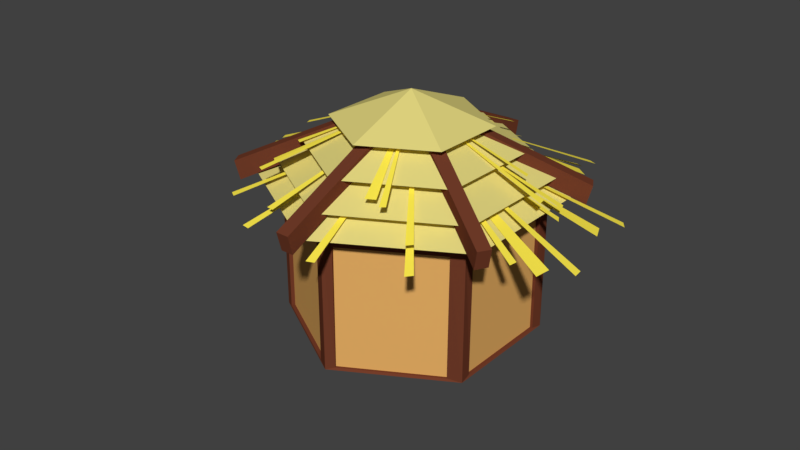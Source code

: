 # Source: sack_of_grain_v1-1.blend  (saved by Blender 2.79.0; exported with 4.5.12 LTS)
import bpy
from mathutils import Matrix  # noqa: F401  (used for matrix-valued properties, if any)

bpy.ops.wm.read_factory_settings(use_empty=True)
scene = bpy.context.scene
scene.name = 'Scene'

# ---- collections
col_collection_1 = bpy.data.collections.new('Collection 1'); scene.collection.children.link(col_collection_1)

# ---- materials (node trees are filled in below, after node groups)
mat_material_005 = bpy.data.materials.new('Material.005')
mat_material_005.alpha_threshold = 0.0
mat_material_005.use_transparent_shadow = False
mat_material_005.diffuse_color = (0.7874, 0.6927, 0.22, 1.0)
mat_material_005.roughness = 0.5
mat_material_001 = bpy.data.materials.new('Material.001')
mat_material_001.alpha_threshold = 0.0
mat_material_001.use_transparent_shadow = False
mat_material_001.diffuse_color = (0.1626, 0.04445, 0.02187, 1.0)
mat_material_001.roughness = 0.5
mat_material_003 = bpy.data.materials.new('Material.003')
mat_material_003.alpha_threshold = 0.0
mat_material_003.use_transparent_shadow = False
mat_material_003.diffuse_color = (1.0, 0.8386, 0.07522, 1.0)
mat_material_003.roughness = 0.5
mat_material_006 = bpy.data.materials.new('Material.006')
mat_material_006.alpha_threshold = 0.0
mat_material_006.use_transparent_shadow = False
mat_material_006.diffuse_color = (0.8, 0.4309, 0.1284, 1.0)
mat_material_006.roughness = 0.5

# ---- material node trees

# ---- world
world_world = bpy.data.worlds.new('World'); scene.world = world_world
world_world.color = (0.05088, 0.05088, 0.05088)
world_world.use_sun_shadow = False
world_world.sun_shadow_jitter_overblur = 0.0
world_world.cycles.sampling_method = 'MANUAL'

# ---- meshes
me_cube_011 = bpy.data.meshes.new('Cube.011')
me_cube_011.from_pydata([(3.185, 0.3878, 1.148), (3.244, 0.7755, 1.175), (3.238, 0.77, -1.17), (2.975, 0.2088, 0.9089), (2.973, 0.2241, -0.8688), (2.877, 0.8037, -1.118), (3.082, 0.2806, -1.092), (2.973, 0.1848, -0.3564), (3.19, 0.377, -0.4457), (3.256, 0.7871, -0.5043), (2.944, 0.3527, 1.088), (2.884, 0.6805, -1.161), (3.056, 0.8094, 1.328), (3.056, 0.8094, -1.259), (2.908, 0.3544, -0.3959), (3.098, 0.2296, 0.01971), (3.046, 0.8757, -0.5357), (3.069, 0.545, 1.542), (3.069, 0.545, -1.474), (3.192, 0.4174, -1.157), (3.021, 0.2311, -0.9927), (3.141, 0.3397, 1.22), (3.239, 0.6953, 1.318), (2.872, 0.8101, 1.169), (2.945, 0.8174, 1.288), (3.168, 0.7918, -1.25), (3.242, 0.6871, -1.254), (3.141, 0.3397, -1.152), (3.032, 0.2337, 1.077), (3.21, 0.5127, 1.339), (2.885, 0.6893, 1.22), (2.857, 0.831, -0.4671), (3.168, 0.7918, 1.318), (2.945, 0.8174, -1.219), (3.251, 0.5421, -0.3431), (3.273, 0.6831, -0.6719), (2.847, 0.6796, -0.4836), (2.908, 0.3765, 0.6105), (3.026, 0.1666, -0.3811), (3.107, 0.2505, -0.6156), (3.104, 0.2482, 0.6749), (2.932, 0.8798, -0.5149), (3.174, 0.8414, -0.5082), (3.062, 0.6967, 1.543), (3.076, 0.3934, 1.427), (3.157, 0.5664, 1.543), (2.981, 0.5237, 1.427), (3.062, 0.6967, -1.474), (3.076, 0.3934, -1.358), (2.981, 0.5237, -1.358), (3.157, 0.5664, -1.474), (3.148, 0.4359, -1.388), (3.004, 0.3531, -1.232), (2.959, 0.6946, -1.388), (3.004, 0.3531, 1.3), (3.148, 0.4359, 1.457), (3.165, 0.6966, 1.524), (3.126, 0.8491, 0.8223), (3.026, 0.1781, 0.6162), (2.853, 0.6921, 0.7182), (3.247, 0.5554, 0.7844), (3.277, 0.7017, 0.6196), (2.936, 0.8695, 0.773), (2.959, 0.6946, 1.457), (3.165, 0.6966, -1.455), (3.166, -0.7622, -1.904), (4.633, -0.7652, 1.968), (3.128, -0.5224, -2.14), (3.177, 0.8064, -1.617), (4.645, 0.7354, -2.045), (4.709, -0.619, 2.024), (4.643, -0.7638, -1.982), (3.172, -0.7383, 2.07), (4.705, -0.2168, -2.183), (4.7, 0.2188, 2.228), (3.678, -0.7944, -2.185), (4.137, -0.7909, 2.225), (3.576, -0.2625, 2.667), (4.226, -0.3181, -2.631), (3.307, -0.8987, -1.36), (4.123, -0.9914, -0.3425), (4.808, -0.5071, -1.637), (3.012, 0.5071, -1.637), (4.13, -0.927, -1.618), (3.18, 0.7686, 2.014), (4.66, 0.7498, 1.971), (3.112, -0.7983, 0.6624), (3.069, 0.226, 2.105), (3.678, 0.7944, -2.185), (4.145, 0.8405, 2.105), (4.013, -0.9424, 1.574), (4.902, 0.1073, 0.6148), (3.764, 0.9813, -0.3787), (4.241, 0.8883, -1.756), (2.919, 0.213, -0.3425), (3.151, 0.6887, -2.066), (4.54, -0.4981, -2.4), (4.561, -0.8757, -1.336), (4.829, 0.5783, -1.042), (4.318, 0.9541, -0.868), (3.315, 0.9151, -0.8518), (2.991, -0.5783, -1.042), (2.941, 0.2119, 1.11), (3.041, -0.5783, -1.679), (3.32, 0.9046, 1.123), (3.593, 0.9122, -1.614), (4.643, 0.8064, -1.617), (4.815, 0.5903, 1.123), (4.808, 0.2039, 1.798), (4.779, 0.5783, -1.679), (4.5, -0.9046, 1.123), (4.055, 0.3802, -2.619), (4.501, 0.4162, -2.451), (3.28, 0.2219, -2.472), (3.354, -0.6002, -2.394), (3.765, 0.3802, 2.652), (3.309, 0.3874, 2.49), (4.539, 0.2219, 2.505), (4.271, 0.3432, 2.635), (4.466, -0.6002, 2.427), (3.756, -0.5775, 2.545), (4.235, -0.6356, -2.428), (3.338, -0.8949, 1.513), (4.762, -0.7458, 0.7055), (4.882, -0.3866, 0.6388), (4.656, 0.8516, 0.7055), (4.122, 0.969, 1.11), (3.058, 0.7458, 0.7055), (3.274, -0.5915, 2.365), (4.322, -0.2008, 2.631), (4.47, 0.6502, 2.361), (3.413, 0.6301, 2.434), (3.49, 0.5944, -2.446), (4.407, 0.6301, -2.401), (3.023, -0.589, 1.533), (3.534, 1.51e-06, -2.639), (3.216, -0.3679, 1.148), (3.275, -0.7556, 1.175), (3.269, -0.7501, -1.17), (3.006, -0.1888, 0.9089), (3.004, -0.2042, -0.8688), (2.908, -0.7838, -1.118), (3.112, -0.2607, -1.092), (3.004, -0.1649, -0.3564), (3.221, -0.3571, -0.4457), (3.287, -0.7672, -0.5043), (2.975, -0.3327, 1.088), (2.915, -0.6606, -1.161), (3.087, -0.7895, 1.328), (3.087, -0.7895, -1.259), (2.939, -0.3344, -0.3959), (3.129, -0.2097, 0.01972), (3.077, -0.8557, -0.5357), (3.1, -0.5251, 1.542), (3.1, -0.5251, -1.474), (3.223, -0.3975, -1.157), (3.052, -0.2112, -0.9927), (3.172, -0.3198, 1.22), (3.27, -0.6754, 1.318), (2.903, -0.7902, 1.169), (2.976, -0.7975, 1.288), (3.199, -0.7719, -1.25), (3.273, -0.6672, -1.254), (3.172, -0.3198, -1.152), (3.063, -0.2137, 1.077), (3.241, -0.4928, 1.339), (2.916, -0.6694, 1.22), (2.888, -0.8111, -0.4671), (3.199, -0.7719, 1.318), (2.976, -0.7975, -1.219), (3.282, -0.5222, -0.3431), (3.304, -0.6632, -0.6719), (2.878, -0.6597, -0.4836), (2.939, -0.3566, 0.6105), (3.057, -0.1467, -0.3811), (3.138, -0.2306, -0.6156), (3.134, -0.2283, 0.6749), (2.963, -0.8599, -0.5148), (3.205, -0.8215, -0.5082), (3.093, -0.6768, 1.543), (3.107, -0.3734, 1.427), (3.188, -0.5465, 1.543), (3.012, -0.5038, 1.427), (3.093, -0.6768, -1.474), (3.107, -0.3734, -1.358), (3.012, -0.5038, -1.358), (3.188, -0.5465, -1.474), (3.179, -0.416, -1.388), (3.035, -0.3331, -1.232), (2.989, -0.6747, -1.388), (3.035, -0.3331, 1.3), (3.179, -0.416, 1.457), (3.196, -0.6767, 1.524), (3.157, -0.8291, 0.8223), (3.057, -0.1582, 0.6162), (2.884, -0.6722, 0.7182), (3.278, -0.5355, 0.7844), (3.307, -0.6818, 0.6196), (2.967, -0.8496, 0.773), (2.989, -0.6747, 1.457), (3.196, -0.6767, -1.455), (4.616, -0.7622, -2.032), (4.89, -0.7652, 2.103), (4.609, -0.5224, -2.283), (4.618, 0.8064, -1.725), (4.892, 0.7354, -2.182), (4.904, -0.619, 2.163), (4.892, -0.7638, -2.115), (4.617, -0.7383, 2.211), (4.903, -0.2168, -2.329), (4.902, 0.2188, 2.381), (4.711, -0.7944, -2.332), (4.797, -0.7909, 2.377), (4.692, -0.2625, 2.85), (4.814, -0.3181, -2.808), (4.642, -0.8987, -1.451), (4.795, -0.9914, -0.3642), (4.922, -0.5071, -1.747), (4.587, 0.5071, -1.747), (4.796, -0.927, -1.726), (4.619, 0.7686, 2.152), (4.895, 0.7498, 2.107), (4.606, -0.7983, 0.7088), (4.598, 0.226, 2.25), (4.711, 0.7944, -2.332), (4.799, 0.8405, 2.249), (4.774, -0.9424, 1.682), (4.94, 0.1073, 0.658), (4.728, 0.9813, -0.4029), (4.816, 0.8883, -1.874), (4.57, 0.213, -0.3642), (4.613, 0.6887, -2.205), (4.872, -0.4981, -2.562), (4.876, -0.8757, -1.425), (4.926, 0.5783, -1.111), (4.831, 0.9541, -0.9254), (4.644, 0.9151, -0.9081), (4.583, -0.5783, -1.111), (4.574, 0.2119, 1.187), (4.593, -0.5783, -1.792), (4.645, 0.9046, 1.2), (4.696, 0.9122, -1.722), (4.892, 0.8064, -1.725), (4.924, 0.5903, 1.2), (4.922, 0.2039, 1.921), (4.917, 0.5783, -1.792), (4.865, -0.9046, 1.2), (4.782, 0.3802, -2.795), (4.865, 0.4162, -2.616), (4.637, 0.2219, -2.638), (4.651, -0.6002, -2.555), (4.728, 0.3802, 2.833), (4.643, 0.3874, 2.66), (4.872, 0.2219, 2.676), (4.822, 0.3432, 2.815), (4.859, -0.6002, 2.593), (4.726, -0.5775, 2.719), (4.815, -0.6356, -2.591), (4.648, -0.8949, 1.617), (4.914, -0.7458, 0.7548), (4.936, -0.3866, 0.6836), (4.894, 0.8516, 0.7548), (4.794, 0.969, 1.187), (4.596, 0.7458, 0.7548), (4.636, -0.5915, 2.526), (4.832, -0.2008, 2.811), (4.859, 0.6502, 2.523), (4.662, 0.6301, 2.6), (4.676, 0.5944, -2.611), (4.848, 0.6301, -2.562), (4.589, -0.589, 1.639), (4.684, 2.364e-06, -2.816)], [], [(61, 9, 35), (38, 15, 39), (28, 40, 58), (25, 64, 26, 2), (54, 10, 46), (27, 19, 51), (28, 54, 44), (57, 16, 42), (6, 39, 27), (14, 4, 11), (61, 1, 9), (26, 64, 50), (24, 63, 30, 23), (10, 37, 59, 30), (62, 24, 23), (40, 21, 0), (37, 10, 3), (61, 22, 1), (12, 32, 56, 43), (39, 15, 8), (32, 12, 57), (17, 45, 55, 44), (13, 33, 53, 47), (49, 52, 48, 18), (26, 50, 51, 19), (18, 48, 51, 50), (48, 6, 27, 51), (11, 4, 52, 49), (52, 20, 6, 48), (20, 52, 4), (33, 5, 11, 53), (53, 49, 18, 47), (49, 53, 11), (46, 17, 44, 54), (10, 54, 28, 3), (29, 0, 21, 55), (55, 45, 29), (44, 55, 21, 28), (32, 1, 22, 56), (56, 22, 29, 45), (43, 56, 45, 17), (42, 9, 1, 57), (16, 13, 25, 42), (1, 32, 57), (42, 25, 2, 9), (5, 33, 41, 31), (33, 13, 16, 41), (15, 38, 58, 40), (38, 7, 3, 58), (39, 6, 20, 38), (3, 28, 58), (38, 20, 4, 7), (19, 27, 39, 8), (37, 14, 36, 59), (59, 36, 31, 23), (36, 11, 5, 31), (23, 30, 59), (36, 14, 11), (34, 8, 0, 60), (14, 7, 4), (35, 26, 19, 34), (0, 29, 60), (2, 26, 35, 9), (19, 8, 34), (22, 61, 60, 29), (34, 61, 35), (34, 60, 61), (3, 7, 14, 37), (8, 15, 40, 0), (23, 31, 41, 62), (28, 21, 40), (62, 41, 16, 57), (24, 62, 57, 12), (12, 43, 63, 24), (63, 43, 17, 46), (30, 63, 46, 10), (13, 47, 64, 25), (47, 18, 50, 64), (112, 73, 96), (68, 100, 105), (133, 112, 111), (133, 69, 112), (132, 113, 95), (114, 75, 65), (135, 78, 114), (131, 116, 115), (119, 76, 66), (92, 126, 99), (91, 108, 124), (87, 128, 116), (118, 77, 129), (89, 130, 85), (113, 67, 95), (80, 79, 83), (79, 65, 75), (97, 80, 83), (71, 83, 75), (66, 110, 123), (110, 80, 97), (81, 71, 73), (69, 109, 73), (85, 107, 125), (107, 91, 98), (92, 99, 105), (93, 69, 88), (99, 106, 93), (84, 104, 127), (82, 95, 67), (65, 103, 67), (72, 134, 86), (72, 87, 134), (101, 94, 82), (127, 68, 82), (100, 92, 105), (108, 91, 107), (98, 91, 81), (123, 71, 81), (112, 96, 78), (111, 135, 132), (96, 71, 121), (96, 121, 78), (122, 72, 86), (124, 70, 123), (119, 120, 76), (115, 77, 118), (114, 121, 75), (111, 78, 135), (103, 101, 82), (85, 74, 108), (109, 98, 81), (66, 76, 90), (111, 112, 78), (133, 111, 132), (113, 135, 114), (115, 116, 77), (118, 130, 131, 115), (118, 129, 117), (130, 118, 117), (120, 119, 129, 77), (117, 129, 119), (76, 120, 128, 72), (72, 122, 90, 76), (87, 72, 128), (121, 71, 75), (122, 79, 80, 90), (108, 74, 70), (94, 102, 127), (99, 126, 125), (124, 108, 70), (119, 70, 74, 117), (79, 122, 86), (116, 128, 77), (77, 128, 120), (74, 85, 130, 117), (70, 119, 66), (89, 131, 130), (98, 109, 106, 125), (89, 84, 131), (67, 113, 114), (67, 114, 65), (88, 133, 132), (88, 132, 95), (132, 135, 113), (88, 69, 133), (83, 79, 75), (71, 123, 97), (71, 97, 83), (66, 90, 110), (123, 110, 97), (110, 90, 80), (91, 124, 81), (105, 88, 95, 68), (69, 106, 109), (73, 109, 81), (85, 108, 107), (125, 107, 98), (105, 99, 93), (93, 106, 69), (68, 127, 100), (92, 100, 104, 126), (88, 105, 93), (127, 104, 100), (101, 103, 65, 86), (82, 68, 95), (94, 101, 134, 102), (67, 103, 82), (86, 134, 101), (126, 104, 84, 89), (134, 87, 102), (94, 127, 82), (85, 125, 126, 89), (87, 116, 131, 84), (99, 125, 106), (124, 123, 81), (79, 86, 65), (112, 69, 73), (114, 78, 121), (73, 71, 96), (123, 70, 66), (84, 127, 102, 87), (197, 145, 171), (174, 151, 175), (164, 176, 194), (161, 200, 162, 138), (190, 146, 182), (163, 155, 187), (164, 190, 180), (193, 152, 178), (142, 175, 163), (150, 140, 147), (197, 137, 145), (162, 200, 186), (160, 199, 166, 159), (146, 173, 195, 166), (198, 160, 159), (176, 157, 136), (173, 146, 139), (197, 158, 137), (148, 168, 192, 179), (175, 151, 144), (168, 148, 193), (153, 181, 191, 180), (149, 169, 189, 183), (185, 188, 184, 154), (162, 186, 187, 155), (154, 184, 187, 186), (184, 142, 163, 187), (147, 140, 188, 185), (188, 156, 142, 184), (156, 188, 140), (169, 141, 147, 189), (189, 185, 154, 183), (185, 189, 147), (182, 153, 180, 190), (146, 190, 164, 139), (165, 136, 157, 191), (191, 181, 165), (180, 191, 157, 164), (168, 137, 158, 192), (192, 158, 165, 181), (179, 192, 181, 153), (178, 145, 137, 193), (152, 149, 161, 178), (137, 168, 193), (178, 161, 138, 145), (141, 169, 177, 167), (169, 149, 152, 177), (151, 174, 194, 176), (174, 143, 139, 194), (175, 142, 156, 174), (139, 164, 194), (174, 156, 140, 143), (155, 163, 175, 144), (173, 150, 172, 195), (195, 172, 167, 159), (172, 147, 141, 167), (159, 166, 195), (172, 150, 147), (170, 144, 136, 196), (150, 143, 140), (171, 162, 155, 170), (136, 165, 196), (138, 162, 171, 145), (155, 144, 170), (158, 197, 196, 165), (170, 197, 171), (170, 196, 197), (139, 143, 150, 173), (144, 151, 176, 136), (159, 167, 177, 198), (164, 157, 176), (198, 177, 152, 193), (160, 198, 193, 148), (148, 179, 199, 160), (199, 179, 153, 182), (166, 199, 182, 146), (149, 183, 200, 161), (183, 154, 186, 200), (248, 209, 232), (204, 236, 241), (269, 248, 247), (269, 205, 248), (268, 249, 231), (250, 211, 201), (271, 214, 250), (267, 252, 251), (255, 212, 202), (228, 262, 235), (227, 244, 260), (223, 264, 252), (254, 213, 265), (225, 266, 221), (249, 203, 231), (216, 215, 219), (215, 201, 211), (233, 216, 219), (207, 219, 211), (202, 246, 259), (246, 216, 233), (217, 207, 209), (205, 245, 209), (221, 243, 261), (243, 227, 234), (228, 235, 241), (229, 205, 224), (235, 242, 229), (220, 240, 263), (218, 231, 203), (201, 239, 203), (208, 270, 222), (208, 223, 270), (237, 230, 218), (263, 204, 218), (236, 228, 241), (244, 227, 243), (234, 227, 217), (259, 207, 217), (248, 232, 214), (247, 271, 268), (232, 207, 257), (232, 257, 214), (258, 208, 222), (260, 206, 259), (255, 256, 212), (251, 213, 254), (250, 257, 211), (247, 214, 271), (239, 237, 218), (221, 210, 244), (245, 234, 217), (202, 212, 226), (247, 248, 214), (269, 247, 268), (249, 271, 250), (251, 252, 213), (254, 266, 267, 251), (254, 265, 253), (266, 254, 253), (256, 255, 265, 213), (253, 265, 255), (212, 256, 264, 208), (208, 258, 226, 212), (223, 208, 264), (257, 207, 211), (258, 215, 216, 226), (244, 210, 206), (230, 238, 263), (235, 262, 261), (260, 244, 206), (255, 206, 210, 253), (215, 258, 222), (252, 264, 213), (213, 264, 256), (210, 221, 266, 253), (206, 255, 202), (225, 267, 266), (234, 245, 242, 261), (225, 220, 267), (203, 249, 250), (203, 250, 201), (224, 269, 268), (224, 268, 231), (268, 271, 249), (224, 205, 269), (219, 215, 211), (207, 259, 233), (207, 233, 219), (202, 226, 246), (259, 246, 233), (246, 226, 216), (227, 260, 217), (241, 224, 231, 204), (205, 242, 245), (209, 245, 217), (221, 244, 243), (261, 243, 234), (241, 235, 229), (229, 242, 205), (204, 263, 236), (228, 236, 240, 262), (224, 241, 229), (263, 240, 236), (237, 239, 201, 222), (218, 204, 231), (230, 237, 270, 238), (203, 239, 218), (222, 270, 237), (262, 240, 220, 225), (270, 223, 238), (230, 263, 218), (221, 261, 262, 225), (223, 252, 267, 220), (235, 261, 242), (260, 259, 217), (215, 222, 201), (248, 205, 209), (250, 214, 257), (209, 207, 232), (259, 206, 202), (220, 263, 238, 223)])
me_cube_011.use_remesh_preserve_volume = False
me_cube_011.use_remesh_preserve_attributes = False
me_cube_011.use_mirror_vertex_groups = False
me_cube_011.update()
me_cube_009 = bpy.data.meshes.new('Cube.009')
me_cube_009.from_pydata([(-0.7347, -0.7622, -2.032), (-0.4608, -0.7652, 2.103), (-0.7418, -0.5224, -2.283), (-0.7326, 0.8064, -1.725), (-0.4585, 0.7354, -2.182), (-0.4466, -0.619, 2.163), (-0.459, -0.7638, -2.115), (-0.7336, -0.7383, 2.211), (-0.4473, -0.2168, -2.329), (-0.4483, 0.2188, 2.381), (-0.6391, -0.7944, -2.332), (-0.5534, -0.7909, 2.377), (-0.6582, -0.2625, 2.85), (-0.5368, -0.3181, -2.808), (-0.7083, -0.8988, -1.451), (-0.5561, -0.9914, -0.3642), (-0.4282, -0.5071, -1.747), (-0.7635, 0.5071, -1.747), (-0.5547, -0.927, -1.726), (-0.732, 0.7686, 2.152), (-0.4559, 0.7498, 2.107), (-0.7448, -0.7983, 0.7088), (-0.7527, 0.226, 2.25), (-0.6391, 0.7944, -2.332), (-0.552, 0.8405, 2.249), (-0.5766, -0.9424, 1.682), (-0.4106, 0.1073, 0.658), (-0.623, 0.9813, -0.4029), (-0.5341, 0.8883, -1.874), (-0.7809, 0.213, -0.3642), (-0.7374, 0.6887, -2.205), (-0.4782, -0.4981, -2.562), (-0.4744, -0.8757, -1.425), (-0.4242, 0.5783, -1.111), (-0.5196, 0.9541, -0.9254), (-0.707, 0.9151, -0.9081), (-0.7674, -0.5783, -1.111), (-0.7767, 0.2119, 1.187), (-0.758, -0.5783, -1.792), (-0.706, 0.9046, 1.2), (-0.655, 0.9122, -1.722), (-0.459, 0.8064, -1.725), (-0.427, 0.5903, 1.2), (-0.4281, 0.2039, 1.921), (-0.4336, 0.5783, -1.792), (-0.4856, -0.9046, 1.2), (-0.5688, 0.3802, -2.795), (-0.4854, 0.4162, -2.616), (-0.7133, 0.2219, -2.638), (-0.6997, -0.6002, -2.555), (-0.6229, 0.3802, 2.833), (-0.708, 0.3874, 2.66), (-0.4783, 0.2219, 2.676), (-0.5284, 0.3432, 2.815), (-0.492, -0.6002, 2.593), (-0.6245, -0.5775, 2.719), (-0.5352, -0.6356, -2.591), (-0.7026, -0.8949, 1.617), (-0.4368, -0.7458, 0.7548), (-0.4143, -0.3866, 0.6836), (-0.4566, 0.8516, 0.7548), (-0.5563, 0.9689, 1.187), (-0.7548, 0.7458, 0.7548), (-0.7146, -0.5915, 2.526), (-0.5189, -0.2008, 2.811), (-0.4912, 0.6502, 2.523), (-0.6886, 0.6301, 2.6), (-0.6743, 0.5944, -2.611), (-0.5031, 0.6301, -2.562), (-0.7613, -0.589, 1.639), (-0.6661, -2.403e-07, -2.816)], [], [(47, 8, 31), (3, 35, 40), (68, 47, 46), (68, 4, 47), (67, 48, 30), (49, 10, 0), (70, 13, 49), (66, 51, 50), (54, 11, 1), (27, 61, 34), (26, 43, 59), (22, 63, 51), (53, 12, 64), (24, 65, 20), (48, 2, 30), (15, 14, 18), (14, 0, 10), (32, 15, 18), (6, 18, 10), (1, 45, 58), (45, 15, 32), (16, 6, 8), (4, 44, 8), (20, 42, 60), (42, 26, 33), (27, 34, 40), (28, 4, 23), (34, 41, 28), (19, 39, 62), (17, 30, 2), (0, 38, 2), (7, 69, 21), (7, 22, 69), (36, 29, 17), (62, 3, 17), (35, 27, 40), (43, 26, 42), (33, 26, 16), (58, 6, 16), (47, 31, 13), (46, 70, 67), (31, 6, 56), (31, 56, 13), (57, 7, 21), (59, 5, 58), (54, 55, 11), (50, 12, 53), (49, 56, 10), (46, 13, 70), (38, 36, 17), (20, 9, 43), (44, 33, 16), (1, 11, 25), (46, 47, 13), (68, 46, 67), (48, 70, 49), (50, 51, 12), (53, 65, 66, 50), (53, 64, 52), (65, 53, 52), (55, 54, 64, 12), (52, 64, 54), (11, 55, 63, 7), (7, 57, 25, 11), (22, 7, 63), (56, 6, 10), (57, 14, 15, 25), (43, 9, 5), (29, 37, 62), (34, 61, 60), (59, 43, 5), (54, 5, 9, 52), (14, 57, 21), (51, 63, 12), (12, 63, 55), (9, 20, 65, 52), (5, 54, 1), (24, 66, 65), (33, 44, 41, 60), (24, 19, 66), (2, 48, 49), (2, 49, 0), (23, 68, 67), (23, 67, 30), (67, 70, 48), (23, 4, 68), (18, 14, 10), (6, 58, 32), (6, 32, 18), (1, 25, 45), (58, 45, 32), (45, 25, 15), (26, 59, 16), (40, 23, 30, 3), (4, 41, 44), (8, 44, 16), (20, 43, 42), (60, 42, 33), (40, 34, 28), (28, 41, 4), (3, 62, 35), (27, 35, 39, 61), (23, 40, 28), (62, 39, 35), (36, 38, 0, 21), (17, 3, 30), (29, 36, 69, 37), (2, 38, 17), (21, 69, 36), (61, 39, 19, 24), (69, 22, 37), (29, 62, 17), (20, 60, 61, 24), (22, 51, 66, 19), (34, 60, 41), (59, 58, 16), (14, 21, 0), (47, 4, 8), (49, 13, 56), (8, 6, 31), (58, 5, 1), (19, 62, 37, 22)])
me_cube_009.use_remesh_preserve_volume = False
me_cube_009.use_remesh_preserve_attributes = False
me_cube_009.use_mirror_vertex_groups = False
me_cube_009.update()
me_cube_008 = bpy.data.meshes.new('Cube.008')
me_cube_008.from_pydata([(3.185, 0.3878, 1.148), (3.244, 0.7755, 1.175), (3.238, 0.77, -1.17), (2.975, 0.2088, 0.9089), (2.973, 0.2241, -0.8688), (2.877, 0.8037, -1.118), (3.082, 0.2806, -1.092), (2.973, 0.1848, -0.3564), (3.19, 0.377, -0.4457), (3.256, 0.7871, -0.5043), (2.944, 0.3527, 1.088), (2.884, 0.6805, -1.161), (3.056, 0.8094, 1.328), (3.056, 0.8094, -1.259), (2.908, 0.3544, -0.3959), (3.098, 0.2296, 0.01971), (3.046, 0.8757, -0.5357), (3.069, 0.545, 1.542), (3.069, 0.545, -1.474), (3.192, 0.4174, -1.157), (3.021, 0.2311, -0.9927), (3.141, 0.3397, 1.22), (3.239, 0.6953, 1.318), (2.872, 0.8101, 1.169), (2.945, 0.8174, 1.288), (3.168, 0.7918, -1.25), (3.242, 0.6871, -1.254), (3.141, 0.3397, -1.152), (3.032, 0.2337, 1.077), (3.21, 0.5127, 1.339), (2.885, 0.6893, 1.22), (2.857, 0.831, -0.4671), (3.168, 0.7918, 1.318), (2.945, 0.8174, -1.219), (3.251, 0.5421, -0.3431), (3.273, 0.6831, -0.6719), (2.847, 0.6796, -0.4836), (2.908, 0.3765, 0.6105), (3.026, 0.1666, -0.3811), (3.107, 0.2505, -0.6156), (3.104, 0.2482, 0.6749), (2.932, 0.8798, -0.5149), (3.174, 0.8414, -0.5082), (3.062, 0.6967, 1.543), (3.076, 0.3934, 1.427), (3.157, 0.5664, 1.543), (2.981, 0.5237, 1.427), (3.062, 0.6967, -1.474), (3.076, 0.3934, -1.358), (2.981, 0.5237, -1.358), (3.157, 0.5664, -1.474), (3.148, 0.4359, -1.388), (3.004, 0.3531, -1.232), (2.959, 0.6946, -1.388), (3.004, 0.3531, 1.3), (3.148, 0.4359, 1.457), (3.165, 0.6966, 1.524), (3.126, 0.8491, 0.8223), (3.026, 0.1781, 0.6162), (2.853, 0.6921, 0.7182), (3.247, 0.5554, 0.7844), (3.277, 0.7017, 0.6196), (2.936, 0.8695, 0.773), (2.959, 0.6946, 1.457), (3.165, 0.6966, -1.455)], [], [(61, 9, 35), (38, 15, 39), (28, 40, 58), (25, 64, 26, 2), (54, 10, 46), (27, 19, 51), (28, 54, 44), (57, 16, 42), (6, 39, 27), (14, 4, 11), (61, 1, 9), (26, 64, 50), (24, 63, 30, 23), (10, 37, 59, 30), (62, 24, 23), (40, 21, 0), (37, 10, 3), (61, 22, 1), (12, 32, 56, 43), (39, 15, 8), (32, 12, 57), (17, 45, 55, 44), (13, 33, 53, 47), (49, 52, 48, 18), (26, 50, 51, 19), (18, 48, 51, 50), (48, 6, 27, 51), (11, 4, 52, 49), (52, 20, 6, 48), (20, 52, 4), (33, 5, 11, 53), (53, 49, 18, 47), (49, 53, 11), (46, 17, 44, 54), (10, 54, 28, 3), (29, 0, 21, 55), (55, 45, 29), (44, 55, 21, 28), (32, 1, 22, 56), (56, 22, 29, 45), (43, 56, 45, 17), (42, 9, 1, 57), (16, 13, 25, 42), (1, 32, 57), (42, 25, 2, 9), (5, 33, 41, 31), (33, 13, 16, 41), (15, 38, 58, 40), (38, 7, 3, 58), (39, 6, 20, 38), (3, 28, 58), (38, 20, 4, 7), (19, 27, 39, 8), (37, 14, 36, 59), (59, 36, 31, 23), (36, 11, 5, 31), (23, 30, 59), (36, 14, 11), (34, 8, 0, 60), (14, 7, 4), (35, 26, 19, 34), (0, 29, 60), (2, 26, 35, 9), (19, 8, 34), (22, 61, 60, 29), (34, 61, 35), (34, 60, 61), (3, 7, 14, 37), (8, 15, 40, 0), (23, 31, 41, 62), (28, 21, 40), (62, 41, 16, 57), (24, 62, 57, 12), (12, 43, 63, 24), (63, 43, 17, 46), (30, 63, 46, 10), (13, 47, 64, 25), (47, 18, 50, 64)])
me_cube_008.use_remesh_preserve_volume = False
me_cube_008.use_remesh_preserve_attributes = False
me_cube_008.use_mirror_vertex_groups = False
me_cube_008.update()
me_cube_007 = bpy.data.meshes.new('Cube.007')
me_cube_007.from_pydata([(3.216, -0.3679, 1.148), (3.275, -0.7556, 1.175), (3.269, -0.7501, -1.17), (3.006, -0.1888, 0.9089), (3.004, -0.2042, -0.8688), (2.908, -0.7838, -1.118), (3.112, -0.2607, -1.092), (3.004, -0.1649, -0.3564), (3.221, -0.3571, -0.4457), (3.287, -0.7672, -0.5043), (2.975, -0.3327, 1.088), (2.915, -0.6606, -1.161), (3.087, -0.7895, 1.328), (3.087, -0.7895, -1.259), (2.939, -0.3344, -0.3959), (3.129, -0.2097, 0.01971), (3.077, -0.8558, -0.5357), (3.1, -0.5251, 1.542), (3.1, -0.5251, -1.474), (3.223, -0.3975, -1.157), (3.052, -0.2112, -0.9927), (3.172, -0.3198, 1.22), (3.27, -0.6754, 1.318), (2.903, -0.7902, 1.169), (2.976, -0.7975, 1.288), (3.199, -0.7719, -1.25), (3.273, -0.6672, -1.254), (3.172, -0.3198, -1.152), (3.063, -0.2137, 1.077), (3.241, -0.4928, 1.339), (2.916, -0.6694, 1.22), (2.888, -0.8111, -0.4671), (3.199, -0.7719, 1.318), (2.976, -0.7975, -1.219), (3.282, -0.5222, -0.3431), (3.304, -0.6632, -0.6719), (2.878, -0.6597, -0.4836), (2.939, -0.3566, 0.6105), (3.057, -0.1467, -0.3811), (3.138, -0.2306, -0.6156), (3.134, -0.2283, 0.6749), (2.963, -0.8599, -0.5149), (3.205, -0.8215, -0.5082), (3.093, -0.6768, 1.543), (3.107, -0.3734, 1.427), (3.188, -0.5465, 1.543), (3.012, -0.5038, 1.427), (3.093, -0.6768, -1.474), (3.107, -0.3734, -1.358), (3.012, -0.5038, -1.358), (3.188, -0.5465, -1.474), (3.179, -0.416, -1.388), (3.035, -0.3331, -1.232), (2.989, -0.6747, -1.388), (3.035, -0.3331, 1.3), (3.179, -0.416, 1.457), (3.196, -0.6767, 1.524), (3.157, -0.8291, 0.8223), (3.057, -0.1582, 0.6162), (2.884, -0.6722, 0.7182), (3.278, -0.5355, 0.7844), (3.307, -0.6818, 0.6196), (2.967, -0.8496, 0.773), (2.989, -0.6747, 1.457), (3.196, -0.6767, -1.455)], [], [(61, 9, 35), (38, 15, 39), (28, 40, 58), (25, 64, 26, 2), (54, 10, 46), (27, 19, 51), (28, 54, 44), (57, 16, 42), (6, 39, 27), (14, 4, 11), (61, 1, 9), (26, 64, 50), (24, 63, 30, 23), (10, 37, 59, 30), (62, 24, 23), (40, 21, 0), (37, 10, 3), (61, 22, 1), (12, 32, 56, 43), (39, 15, 8), (32, 12, 57), (17, 45, 55, 44), (13, 33, 53, 47), (49, 52, 48, 18), (26, 50, 51, 19), (18, 48, 51, 50), (48, 6, 27, 51), (11, 4, 52, 49), (52, 20, 6, 48), (20, 52, 4), (33, 5, 11, 53), (53, 49, 18, 47), (49, 53, 11), (46, 17, 44, 54), (10, 54, 28, 3), (29, 0, 21, 55), (55, 45, 29), (44, 55, 21, 28), (32, 1, 22, 56), (56, 22, 29, 45), (43, 56, 45, 17), (42, 9, 1, 57), (16, 13, 25, 42), (1, 32, 57), (42, 25, 2, 9), (5, 33, 41, 31), (33, 13, 16, 41), (15, 38, 58, 40), (38, 7, 3, 58), (39, 6, 20, 38), (3, 28, 58), (38, 20, 4, 7), (19, 27, 39, 8), (37, 14, 36, 59), (59, 36, 31, 23), (36, 11, 5, 31), (23, 30, 59), (36, 14, 11), (34, 8, 0, 60), (14, 7, 4), (35, 26, 19, 34), (0, 29, 60), (2, 26, 35, 9), (19, 8, 34), (22, 61, 60, 29), (34, 61, 35), (34, 60, 61), (3, 7, 14, 37), (8, 15, 40, 0), (23, 31, 41, 62), (28, 21, 40), (62, 41, 16, 57), (24, 62, 57, 12), (12, 43, 63, 24), (63, 43, 17, 46), (30, 63, 46, 10), (13, 47, 64, 25), (47, 18, 50, 64)])
me_cube_007.use_remesh_preserve_volume = False
me_cube_007.use_remesh_preserve_attributes = False
me_cube_007.use_mirror_vertex_groups = False
me_cube_007.update()
me_cube_006 = bpy.data.meshes.new('Cube.006')
me_cube_006.from_pydata([(-0.7442, -0.7622, -1.904), (0.7233, -0.7652, 1.968), (-0.7818, -0.5224, -2.14), (-0.7326, 0.8064, -1.617), (0.7354, 0.7354, -2.045), (0.7993, -0.619, 2.024), (0.7327, -0.7638, -1.982), (-0.7383, -0.7383, 2.07), (0.7953, -0.2168, -2.183), (0.7905, 0.2188, 2.228), (-0.2321, -0.7944, -2.185), (0.227, -0.7909, 2.225), (-0.3343, -0.2625, 2.667), (0.3163, -0.3181, -2.631), (-0.6027, -0.8988, -1.36), (0.213, -0.9914, -0.3425), (0.8981, -0.5071, -1.637), (-0.8981, 0.5071, -1.637), (0.2202, -0.927, -1.618), (-0.7297, 0.7686, 2.014), (0.7498, 0.7498, 1.971), (-0.7983, -0.7983, 0.6624), (-0.8406, 0.226, 2.105), (-0.2321, 0.7944, -2.185), (0.2346, 0.8405, 2.105), (0.1031, -0.9424, 1.574), (0.9919, 0.1073, 0.6148), (-0.1457, 0.9813, -0.3787), (0.3308, 0.8883, -1.756), (-0.9914, 0.213, -0.3425), (-0.7586, 0.6887, -2.066), (0.6301, -0.4981, -2.4), (0.6506, -0.8757, -1.336), (0.9193, 0.5783, -1.042), (0.4081, 0.9541, -0.868), (-0.5954, 0.9151, -0.8518), (-0.9193, -0.5783, -1.042), (-0.9689, 0.2119, 1.11), (-0.8689, -0.5783, -1.679), (-0.5903, 0.9046, 1.123), (-0.3169, 0.9122, -1.614), (0.7326, 0.8064, -1.617), (0.9046, 0.5903, 1.123), (0.8984, 0.2039, 1.798), (0.8689, 0.5783, -1.679), (0.5903, -0.9046, 1.123), (0.1449, 0.3802, -2.619), (0.5913, 0.4162, -2.451), (-0.6295, 0.2219, -2.472), (-0.5563, -0.6002, -2.394), (-0.1449, 0.3802, 2.652), (-0.6009, 0.3874, 2.49), (0.6295, 0.2219, 2.505), (0.361, 0.3432, 2.635), (0.5563, -0.6002, 2.427), (-0.1537, -0.5775, 2.545), (0.3248, -0.6356, -2.428), (-0.5718, -0.8949, 1.513), (0.8516, -0.7458, 0.7055), (0.9724, -0.3866, 0.6388), (0.7458, 0.8516, 0.7055), (0.2119, 0.9689, 1.11), (-0.8516, 0.7458, 0.7055), (-0.6362, -0.5915, 2.365), (0.4118, -0.2008, 2.631), (0.5603, 0.6502, 2.361), (-0.4969, 0.6301, 2.434), (-0.4202, 0.5944, -2.446), (0.4969, 0.6301, -2.401), (-0.8866, -0.589, 1.533), (-0.3763, -2.328e-07, -2.639)], [], [(47, 8, 31), (3, 35, 40), (68, 47, 46), (68, 4, 47), (67, 48, 30), (49, 10, 0), (70, 13, 49), (66, 51, 50), (54, 11, 1), (27, 61, 34), (26, 43, 59), (22, 63, 51), (53, 12, 64), (24, 65, 20), (48, 2, 30), (15, 14, 18), (14, 0, 10), (32, 15, 18), (6, 18, 10), (1, 45, 58), (45, 15, 32), (16, 6, 8), (4, 44, 8), (20, 42, 60), (42, 26, 33), (27, 34, 40), (28, 4, 23), (34, 41, 28), (19, 39, 62), (17, 30, 2), (0, 38, 2), (7, 69, 21), (7, 22, 69), (36, 29, 17), (62, 3, 17), (35, 27, 40), (43, 26, 42), (33, 26, 16), (58, 6, 16), (47, 31, 13), (46, 70, 67), (31, 6, 56), (31, 56, 13), (57, 7, 21), (59, 5, 58), (54, 55, 11), (50, 12, 53), (49, 56, 10), (46, 13, 70), (38, 36, 17), (20, 9, 43), (44, 33, 16), (1, 11, 25), (46, 47, 13), (68, 46, 67), (48, 70, 49), (50, 51, 12), (53, 65, 66, 50), (53, 64, 52), (65, 53, 52), (55, 54, 64, 12), (52, 64, 54), (11, 55, 63, 7), (7, 57, 25, 11), (22, 7, 63), (56, 6, 10), (57, 14, 15, 25), (43, 9, 5), (29, 37, 62), (34, 61, 60), (59, 43, 5), (54, 5, 9, 52), (14, 57, 21), (51, 63, 12), (12, 63, 55), (9, 20, 65, 52), (5, 54, 1), (24, 66, 65), (33, 44, 41, 60), (24, 19, 66), (2, 48, 49), (2, 49, 0), (23, 68, 67), (23, 67, 30), (67, 70, 48), (23, 4, 68), (18, 14, 10), (6, 58, 32), (6, 32, 18), (1, 25, 45), (58, 45, 32), (45, 25, 15), (26, 59, 16), (40, 23, 30, 3), (4, 41, 44), (8, 44, 16), (20, 43, 42), (60, 42, 33), (40, 34, 28), (28, 41, 4), (3, 62, 35), (27, 35, 39, 61), (23, 40, 28), (62, 39, 35), (36, 38, 0, 21), (17, 3, 30), (29, 36, 69, 37), (2, 38, 17), (21, 69, 36), (61, 39, 19, 24), (69, 22, 37), (29, 62, 17), (20, 60, 61, 24), (22, 51, 66, 19), (34, 60, 41), (59, 58, 16), (14, 21, 0), (47, 4, 8), (49, 13, 56), (8, 6, 31), (58, 5, 1), (19, 62, 37, 22)])
me_cube_006.use_remesh_preserve_volume = False
me_cube_006.use_remesh_preserve_attributes = False
me_cube_006.use_mirror_vertex_groups = False
me_cube_006.update()
me_cylinder_015 = bpy.data.meshes.new('Cylinder.015')
me_cylinder_015.from_pydata([(0.8572, -0.5427, 1.267), (-0.02697, -1.03, 1.267), (-0.8907, -0.5073, 1.267), (-0.8702, 0.5018, 1.267), (0.01388, 0.9887, 1.267), (0.8776, 0.4664, 1.267), (-0.006544, -0.02043, 1.664)], [], [(1, 2, 3, 4, 5, 0), (2, 1, 6), (5, 4, 6), (3, 2, 6), (1, 0, 6), (0, 5, 6), (4, 3, 6)])
me_cylinder_015.materials.append(mat_material_005)
me_cylinder_015.use_remesh_preserve_volume = False
me_cylinder_015.use_remesh_preserve_attributes = False
me_cylinder_015.use_mirror_vertex_groups = False
me_cylinder_015.update()
me_cube_005 = bpy.data.meshes.new('Cube.005')
me_cube_005.from_pydata([(-0.2196, 0.3095, -0.7619), (0.07918, 0.482, 0.3019), (9.532, 5.939, -6.082), (9.83, 6.112, -4.755), (0.2384, -0.4837, -0.7619), (0.5371, -0.3112, 0.3019), (9.99, 5.146, -6.082), (10.29, 5.319, -4.755), (0.2572, -0.5163, -0.7619), (-0.04157, -0.6888, 0.3019), (-9.494, -6.146, -6.082), (-9.793, -6.319, -4.755), (-0.2008, 0.2769, -0.7619), (-0.4995, 0.1045, 0.3019), (-9.952, -5.353, -6.082), (-10.25, -5.525, -4.755), (0.2572, 0.3095, -0.7619), (0.5559, 0.137, 0.3019), (10.01, -5.32, -6.082), (10.31, -5.493, -4.755), (-0.2008, -0.4837, -0.7619), (0.09798, -0.6562, 0.3019), (9.55, -6.114, -6.082), (9.849, -6.286, -4.755), (-0.2196, -0.5163, -0.7619), (-0.5183, -0.3438, 0.3019), (-9.971, 5.114, -6.082), (-10.27, 5.286, -4.755), (0.2384, 0.2769, -0.7619), (-0.06037, 0.4494, 0.3019), (-9.513, 5.907, -6.082), (-9.812, 6.079, -4.755)], [], [(0, 1, 3, 2), (2, 3, 7, 6), (6, 7, 5, 4), (4, 5, 1, 0), (2, 6, 4, 0), (7, 3, 1, 5), (8, 9, 11, 10), (10, 11, 15, 14), (14, 15, 13, 12), (12, 13, 9, 8), (10, 14, 12, 8), (15, 11, 9, 13), (16, 17, 19, 18), (18, 19, 23, 22), (22, 23, 21, 20), (20, 21, 17, 16), (18, 22, 20, 16), (23, 19, 17, 21), (24, 25, 27, 26), (26, 27, 31, 30), (30, 31, 29, 28), (28, 29, 25, 24), (26, 30, 28, 24), (31, 27, 25, 29)])
me_cube_005.materials.append(mat_material_001)
me_cube_005.use_remesh_preserve_volume = False
me_cube_005.use_remesh_preserve_attributes = False
me_cube_005.use_mirror_vertex_groups = False
me_cube_005.update()
me_cube_003 = bpy.data.meshes.new('Cube.003')
me_cube_003.from_pydata([(0.4956, -0.1034, -0.7619), (0.4956, -0.4484, 0.3019), (0.4956, -11.36, -6.082), (0.4956, -11.71, -4.755), (-0.4204, -0.1034, -0.7619), (-0.4204, -0.4484, 0.3019), (-0.4204, -11.36, -6.082), (-0.4204, -11.71, -4.755)], [], [(0, 1, 3, 2), (2, 3, 7, 6), (6, 7, 5, 4), (4, 5, 1, 0), (2, 6, 4, 0), (7, 3, 1, 5)])
me_cube_003.materials.append(mat_material_001)
me_cube_003.use_remesh_preserve_volume = False
me_cube_003.use_remesh_preserve_attributes = False
me_cube_003.use_mirror_vertex_groups = False
me_cube_003.update()
me_cylinder_014 = bpy.data.meshes.new('Cylinder.014')
me_cylinder_014.from_pydata([(0.932, 0.8267, 1.045), (0.9945, 0.7896, 1.045), (0.9812, 1.367, 0.9121), (1.054, 1.334, 0.9121), (-1.402, -0.2194, 1.01), (0.9981, 1.146, 0.9121), (1.108, 1.063, 0.9121), (-1.427, -0.1554, 1.01), (-1.685, -0.1043, 0.8342), (-1.698, -0.0158, 0.8342), (-0.003254, 0.02079, 1.566), (-0.3782, -1.348, 1.01), (-0.4467, -1.343, 1.01), (1.399, 0.2372, 1.01), (1.423, 0.1728, 1.01), (0.8905, -1.082, 1.01), (0.8468, -1.135, 1.01), (-0.7424, 1.306, 0.985), (-0.6886, 1.353, 0.985), (-0.5568, 1.24, 0.985), (-0.4491, 1.299, 0.985)], [], [(1, 0, 10), (3, 2, 10), (6, 5, 10), (7, 4, 10), (9, 8, 10), (12, 11, 10), (14, 13, 10), (16, 15, 10), (18, 17, 10), (20, 19, 10)])
me_cylinder_014.materials.append(mat_material_003)
me_cylinder_014.use_remesh_preserve_volume = False
me_cylinder_014.use_remesh_preserve_attributes = False
me_cylinder_014.use_mirror_vertex_groups = False
me_cylinder_014.update()
me_cylinder_013 = bpy.data.meshes.new('Cylinder.013')
me_cylinder_013.from_pydata([(-0.7435, -0.6455, 1.279), (-0.7922, -0.6161, 1.279), (-0.7851, -1.069, 1.152), (-0.8424, -1.042, 1.152), (1.092, 0.161, 1.229), (-0.7971, -0.8957, 1.152), (-0.8828, -0.8294, 1.152), (1.111, 0.1107, 1.229), (1.313, 0.06915, 1.091), (1.323, -0.0002791, 1.091), (0.2959, 1.051, 1.229), (0.3496, 1.047, 1.229), (-0.005819, -0.01923, 1.665), (-1.106, -0.1808, 1.229), (-1.125, -0.1302, 1.229), (-0.6999, 0.85, 1.229), (-0.6654, 0.8912, 1.229), (0.5661, -1.03, 1.209), (0.5237, -1.067, 1.209), (0.4211, -0.9778, 1.209), (0.3363, -1.024, 1.209)], [], [(1, 0, 12), (3, 2, 12), (6, 5, 12), (7, 4, 12), (9, 8, 12), (11, 10, 12), (14, 13, 12), (16, 15, 12), (18, 17, 12), (20, 19, 12)])
me_cylinder_013.materials.append(mat_material_003)
me_cylinder_013.use_remesh_preserve_volume = False
me_cylinder_013.use_remesh_preserve_attributes = False
me_cylinder_013.use_mirror_vertex_groups = False
me_cylinder_013.update()
me_cylinder_012 = bpy.data.meshes.new('Cylinder.012')
me_cylinder_012.from_pydata([(1.297, -0.435, 0.988), (1.297, -0.5156, 0.988), (1.841, -0.1751, 0.853), (1.851, -0.2642, 0.853), (-1.025, 1.198, 0.9614), (1.64, -0.3166, 0.853), (1.622, -0.469, 0.853), (-0.001984, -3.546e-08, 1.579), (-0.9776, 1.258, 0.9614), (-1.075, 1.533, 0.7665), (-0.9983, 1.596, 0.7665), (-1.52, -0.4188, 0.9614), (-1.555, -0.3508, 0.9614), (1.0, -1.215, 0.9614), (0.9522, -1.274, 0.9614), (-0.5467, -1.478, 0.9614), (-0.622, -1.466, 0.9614), (0.8044, 1.434, 0.9339), (0.8801, 1.41, 0.9339), (0.8468, 1.22, 0.9339), (0.9643, 1.15, 0.9339), (1.338, 0.2846, 0.988), (1.379, 0.2151, 0.988), (1.675, 0.7844, 0.853), (1.728, 0.7125, 0.853), (-1.491, 0.5134, 0.9614), (1.573, 0.5604, 0.853), (1.636, 0.4201, 0.853), (-1.481, 0.5889, 0.9614), (-1.705, 0.7763, 0.7665), (-1.67, 0.8695, 0.7665), (-1.098, -1.131, 0.9614), (-1.162, -1.09, 0.9614), (1.478, -0.5386, 0.9614), (1.467, -0.6139, 0.9614), (0.2787, -1.55, 0.9614), (0.2079, -1.578, 0.9614), (-0.03492, 1.645, 0.9339), (0.04274, 1.662, 0.9339), (0.1105, 1.482, 0.9339), (0.2468, 1.482, 0.9339)], [], [(1, 0, 7), (3, 2, 7), (6, 5, 7), (8, 4, 7), (10, 9, 7), (12, 11, 7), (14, 13, 7), (16, 15, 7), (18, 17, 7), (20, 19, 7), (22, 21, 7), (24, 23, 7), (27, 26, 7), (28, 25, 7), (30, 29, 7), (32, 31, 7), (34, 33, 7), (36, 35, 7), (38, 37, 7), (40, 39, 7)])
me_cylinder_012.materials.append(mat_material_003)
me_cylinder_012.use_remesh_preserve_volume = False
me_cylinder_012.use_remesh_preserve_attributes = False
me_cylinder_012.use_mirror_vertex_groups = False
me_cylinder_012.update()
me_cylinder_011 = bpy.data.meshes.new('Cylinder.011')
me_cylinder_011.from_pydata([(0.669, -0.3951, 1.401), (0.02732, -0.7485, 1.401), (-0.5996, -0.3694, 1.401), (-0.5848, 0.363, 1.401), (0.05697, 0.7164, 1.401), (0.6839, 0.3373, 1.401), (0.04215, -0.01605, 1.69)], [], [(1, 2, 3, 4, 5, 0), (2, 1, 6), (5, 4, 6), (3, 2, 6), (1, 0, 6), (0, 5, 6), (4, 3, 6)])
me_cylinder_011.materials.append(mat_material_005)
me_cylinder_011.use_remesh_preserve_volume = False
me_cylinder_011.use_remesh_preserve_attributes = False
me_cylinder_011.use_mirror_vertex_groups = False
me_cylinder_011.update()
me_cube_002 = bpy.data.meshes.new('Cube.002')
me_cube_002.from_pydata([(-0.458, -0.1034, -0.7619), (-0.458, 0.2416, 0.3019), (-0.458, 11.16, -6.082), (-0.458, 11.5, -4.755), (0.458, -0.1034, -0.7619), (0.458, 0.2416, 0.3019), (0.458, 11.16, -6.082), (0.458, 11.5, -4.755)], [], [(0, 1, 3, 2), (2, 3, 7, 6), (6, 7, 5, 4), (4, 5, 1, 0), (2, 6, 4, 0), (7, 3, 1, 5)])
me_cube_002.materials.append(mat_material_001)
me_cube_002.use_remesh_preserve_volume = False
me_cube_002.use_remesh_preserve_attributes = False
me_cube_002.use_mirror_vertex_groups = False
me_cube_002.update()
me_cylinder_010 = bpy.data.meshes.new('Cylinder.010')
me_cylinder_010.from_pydata([(8.529e-09, 1.429, 1.015), (1.238, 0.7146, 1.015), (1.238, -0.7146, 1.015), (-1.164e-07, -1.429, 1.015), (-1.238, -0.7146, 1.015), (-1.238, 0.7146, 1.015), (-3.974e-08, 0.0, 1.578)], [], [(1, 0, 5, 4, 3, 2), (2, 6, 1), (5, 6, 4), (3, 6, 2), (1, 6, 0), (0, 6, 5), (4, 6, 3)])
me_cylinder_010.materials.append(mat_material_005)
me_cylinder_010.use_remesh_preserve_volume = False
me_cylinder_010.use_remesh_preserve_attributes = False
me_cylinder_010.use_mirror_vertex_groups = False
me_cylinder_010.update()
me_cylinder_009 = bpy.data.meshes.new('Cylinder.009')
me_cylinder_009.from_pydata([(0.0, 1.148, -0.3452), (0.0, 1.148, 1.0), (0.9945, 0.5742, -0.3452), (0.9945, 0.5742, 1.0), (0.9945, -0.5742, -0.3452), (0.9945, -0.5742, 1.0), (-1.004e-07, -1.148, -0.3452), (-1.004e-07, -1.148, 1.0), (-0.9945, -0.5742, -0.3452), (-0.9945, -0.5742, 1.0), (-0.9945, 0.5742, -0.3452), (-0.9945, 0.5742, 1.0)], [], [(0, 1, 3, 2), (2, 3, 5, 4), (4, 5, 7, 6), (6, 7, 9, 8), (3, 1, 11, 9, 7, 5), (8, 9, 11, 10), (10, 11, 1, 0), (0, 2, 4, 6, 8, 10)])
me_cylinder_009.materials.append(mat_material_006)
me_cylinder_009.use_remesh_preserve_volume = False
me_cylinder_009.use_remesh_preserve_attributes = False
me_cylinder_009.use_mirror_vertex_groups = False
me_cylinder_009.update()
me_cylinder_008 = bpy.data.meshes.new('Cylinder.008')
me_cylinder_008.from_pydata([(-1.109, 0.6806, 1.058), (0.01429, 1.31, 1.058), (1.121, 0.6517, 1.058), (1.104, -0.6359, 1.058), (-0.01897, -1.265, 1.058), (-1.126, -0.6071, 1.058), (-0.00234, 0.02232, 1.566)], [], [(1, 2, 3, 4, 5, 0), (2, 1, 6), (5, 4, 6), (3, 2, 6), (1, 0, 6), (0, 5, 6), (4, 3, 6)])
me_cylinder_008.materials.append(mat_material_005)
me_cylinder_008.use_remesh_preserve_volume = False
me_cylinder_008.use_remesh_preserve_attributes = False
me_cylinder_008.use_mirror_vertex_groups = False
me_cylinder_008.update()
me_cylinder = bpy.data.meshes.new('Cylinder')
me_cylinder.from_pydata([(0.0, 1.148, -0.3452), (0.0, 1.148, 1.0), (0.9945, 0.5742, -0.3452), (0.9945, 0.5742, 1.0), (0.9945, -0.5742, -0.3452), (0.9945, -0.5742, 1.0), (-1.004e-07, -1.148, -0.3452), (-1.004e-07, -1.148, 1.0), (-0.9945, -0.5742, -0.3452), (-0.9945, -0.5742, 1.0), (-0.9945, 0.5742, -0.3452), (-0.9945, 0.5742, 1.0), (0.8342, 0.4698, -0.3272), (-1.007, -0.4641, -0.3272), (0.9817, 0.4698, -0.3272), (-1.007, 0.4698, -0.3272), (0.9945, -0.4752, 0.8636), (-0.9945, -0.4752, 0.8636), (0.9945, 0.4587, 0.8636), (-0.9945, 0.4587, 0.8636), (0.9817, -0.4641, -0.3272), (-0.7574, -0.4641, -0.3272), (-0.7574, 0.4698, -0.3272), (-0.7446, -0.4752, 0.8636), (-0.7446, 0.4587, 0.8636), (0.847, -0.4752, 0.8636), (0.847, 0.4587, 0.8636), (0.8342, -0.4641, -0.3272), (-0.9281, 0.631, -0.3272), (-0.7574, 0.3352, -0.3272), (-0.8351, 0.4698, -0.3272), (0.06634, -1.092, -0.3272), (-0.9154, 0.6198, 0.8636), (-0.7446, 0.3241, 0.8636), (-0.8223, 0.4587, 0.8636), (0.07913, -1.103, 0.8636), (-0.1066, 1.087, 0.8636), (-0.9281, 0.4833, -0.3272), (-0.1193, 1.098, -0.3272), (0.8751, -0.6246, -0.3272), (0.8879, -0.6357, 0.8636), (-0.7446, 0.3241, 0.8636), (-0.8223, 0.4587, 0.8636), (-0.7574, 0.3352, -0.3272), (-0.8351, 0.4698, -0.3272), (-0.9154, 0.4722, 0.8636), (-0.1066, 0.9392, 0.8636), (-0.1193, 0.9503, -0.3272), (0.02718, -1.024, -0.3272), (0.03997, -1.035, 0.8636), (0.836, -0.5568, -0.3272), (0.8488, -0.5679, 0.8636), (0.8951, 0.6316, 0.8636), (-0.09942, -1.091, 0.8636), (0.8523, 0.5576, 0.8636), (0.8823, 0.6427, -0.3272), (-0.1122, -1.08, -0.3272), (0.07348, 1.11, -0.3272), (-0.7574, -0.3294, -0.3272), (-0.921, -0.6129, -0.3272), (-0.8351, -0.4641, -0.3272), (0.08626, 1.099, 0.8636), (-0.9082, -0.624, 0.8636), (-0.7446, -0.3406, 0.8636), (-0.7574, -0.3294, -0.3272), (-0.8223, -0.4752, 0.8636), (-0.8351, -0.4641, -0.3272), (-0.06213, -1.026, 0.8636), (-0.07492, -1.015, -0.3272), (-0.8837, -0.5483, -0.3272), (-0.8709, -0.5594, 0.8636), (0.8395, 0.5687, -0.3272), (0.03075, 1.036, -0.3272), (0.04353, 1.025, 0.8636)], [(22, 30), (24, 34), (21, 58)], [(0, 1, 61, 57, 55, 2), (2, 3, 18, 14, 20, 4), (4, 5, 40, 39, 31, 6), (6, 7, 53, 56, 59, 8), (3, 1, 11, 9, 7, 5), (8, 9, 17, 13, 15, 10), (10, 11, 32, 28, 38, 0), (0, 2, 4, 6, 8, 10), (10, 15, 19, 17, 9, 11), (4, 20, 16, 18, 3, 5), (15, 13, 66, 21, 60, 64, 43, 22, 44), (13, 17, 65, 23, 21, 66), (17, 19, 42, 24, 41, 63, 23, 65), (19, 15, 44, 22, 24, 42), (22, 29, 33, 24), (20, 14, 12, 27), (16, 20, 27, 25), (18, 16, 25, 26), (14, 18, 26, 12), (26, 25, 27, 12), (0, 38, 36, 32, 11, 1), (24, 33, 29, 22, 43, 64, 21, 23, 63, 41), (6, 31, 35, 40, 5, 7), (36, 38, 47, 46), (28, 32, 45, 37), (38, 28, 37, 47), (32, 36, 46, 45), (45, 46, 47, 37), (31, 39, 50, 48), (35, 31, 48, 49), (39, 40, 51, 50), (40, 35, 49, 51), (48, 50, 51, 49), (64, 60, 21), (8, 59, 62, 53, 7, 9), (2, 55, 52, 61, 1, 3), (62, 59, 69, 70), (53, 62, 70, 67), (59, 56, 68, 69), (56, 53, 67, 68), (67, 70, 69, 68), (52, 55, 71, 54), (57, 61, 73, 72), (61, 52, 54, 73), (55, 57, 72, 71), (72, 73, 54, 71)])
me_cylinder.materials.append(mat_material_001)
me_cylinder.use_remesh_preserve_volume = False
me_cylinder.use_remesh_preserve_attributes = False
me_cylinder.use_mirror_vertex_groups = False
me_cylinder.update()

# ---- objects
ob_cube_008 = bpy.data.objects.new('Cube.008', me_cube_011)
ob_cube_006 = bpy.data.objects.new('Cube.006', me_cube_009)
ob_cube_005 = bpy.data.objects.new('Cube.005', me_cube_008)
ob_cube_004 = bpy.data.objects.new('Cube.004', me_cube_007)
ob_cube_002 = bpy.data.objects.new('Cube.002', me_cube_006)
ob_cylinder_009 = bpy.data.objects.new('Cylinder.009', me_cylinder_015)
ob_cube_003 = bpy.data.objects.new('Cube.003', me_cube_005)
ob_cube_001 = bpy.data.objects.new('Cube.001', me_cube_003)
ob_cylinder_008 = bpy.data.objects.new('Cylinder.008', me_cylinder_014)
ob_cylinder_007 = bpy.data.objects.new('Cylinder.007', me_cylinder_013)
ob_cylinder_006 = bpy.data.objects.new('Cylinder.006', me_cylinder_012)
ob_cylinder_005 = bpy.data.objects.new('Cylinder.005', me_cylinder_011)
ob_cube = bpy.data.objects.new('Cube', me_cube_002)
ob_cylinder_004 = bpy.data.objects.new('Cylinder.004', me_cylinder_010)
ob_cylinder_003 = bpy.data.objects.new('Cylinder.003', me_cylinder_009)
ob_cylinder_002 = bpy.data.objects.new('Cylinder.002', me_cylinder_008)
ob_cylinder = bpy.data.objects.new('Cylinder', me_cylinder)

# ---- transforms, parenting, visibility, modifiers, constraints
ob_cube_008.location = (0.8011, -2.198, 0.7051)
ob_cube_008.scale = (0.2416, 0.1737, 0.01936)
ob_cube_008.lineart.crease_threshold = 0.0
ob_cube_006.location = (2.094, -1.858, 0.7051)
ob_cube_006.scale = (0.2416, 0.1737, 0.01936)
ob_cube_006.lineart.crease_threshold = 0.0
ob_cube_005.location = (0.8011, -1.858, 0.7051)
ob_cube_005.scale = (0.2416, 0.1737, 0.01936)
ob_cube_005.lineart.crease_threshold = 0.0
ob_cube_004.location = (0.8011, -1.858, 0.7051)
ob_cube_004.scale = (0.2416, 0.1737, 0.01936)
ob_cube_004.lineart.crease_threshold = 0.0
ob_cube_002.location = (1.746, -1.858, 0.7051)
ob_cube_002.scale = (0.2416, 0.1737, 0.01936)
ob_cube_002.lineart.crease_threshold = 0.0
ob_cylinder_009.location = (0.0, 0.0, 1.116)
ob_cylinder_009.lineart.crease_threshold = 0.0
ob_cube_003.location = (-0.01405, -0.008558, 2.776)
ob_cube_003.scale = (0.1367, 0.1367, 0.1367)
ob_cube_003.lineart.crease_threshold = 0.0
ob_cube_001.location = (-0.01405, -0.008558, 2.776)
ob_cube_001.scale = (0.1367, 0.1367, 0.1367)
ob_cube_001.lineart.crease_threshold = 0.0
ob_cylinder_008.location = (0.0, 0.0, 1.116)
ob_cylinder_008.lineart.crease_threshold = 0.0
ob_cylinder_007.location = (0.0, 0.0, 1.116)
ob_cylinder_007.lineart.crease_threshold = 0.0
ob_cylinder_006.location = (0.0, 0.0, 0.99)
ob_cylinder_006.lineart.crease_threshold = 0.0
ob_cylinder_005.location = (-0.04777, -0.007279, 1.198)
ob_cylinder_005.lineart.crease_threshold = 0.0
ob_cube.location = (-0.01405, -0.008558, 2.776)
ob_cube.scale = (0.1367, 0.1367, 0.1367)
ob_cube.lineart.crease_threshold = 0.0
ob_cylinder_004.location = (0.0, 0.0, 0.99)
ob_cylinder_004.lineart.crease_threshold = 0.0
ob_cylinder_003.location = (0.0, 0.0, 0.99)
ob_cylinder_003.lineart.crease_threshold = 0.0
ob_cylinder_002.location = (0.0, 0.0, 1.116)
ob_cylinder_002.lineart.crease_threshold = 0.0
ob_cylinder.location = (0.0, 0.0, 0.99)
ob_cylinder.scale = (1.039, 1.039, 1.0)
ob_cylinder.lineart.crease_threshold = 0.0

# ---- collection membership
col_collection_1.objects.link(ob_cube_008)
col_collection_1.objects.link(ob_cube_006)
col_collection_1.objects.link(ob_cube_005)
col_collection_1.objects.link(ob_cube_004)
col_collection_1.objects.link(ob_cube_002)
col_collection_1.objects.link(ob_cylinder_009)
col_collection_1.objects.link(ob_cube_003)
col_collection_1.objects.link(ob_cube_001)
col_collection_1.objects.link(ob_cylinder_008)
col_collection_1.objects.link(ob_cylinder_007)
col_collection_1.objects.link(ob_cylinder_006)
col_collection_1.objects.link(ob_cylinder_005)
col_collection_1.objects.link(ob_cube)
col_collection_1.objects.link(ob_cylinder_004)
col_collection_1.objects.link(ob_cylinder_003)
col_collection_1.objects.link(ob_cylinder_002)
col_collection_1.objects.link(ob_cylinder)

# ---- scene / render settings (as saved in the file)
scene.frame_start = 1; scene.frame_end = 250; scene.frame_set(1)
scene.render.engine = 'BLENDER_EEVEE_NEXT'
scene.render.resolution_percentage = 50
scene.render.dither_intensity = 0.0
scene.cycles.use_denoising = False
scene.cycles.samples = 128
scene.cycles.sampling_pattern = 'TABULATED_SOBOL'
scene.cycles.use_adaptive_sampling = False
scene.cycles.use_light_tree = False
scene.cycles.blur_glossy = 0.0
scene.cycles.sample_clamp_indirect = 0.0
scene.view_settings.view_transform = 'Standard'
bpy.context.view_layer.update()

# ---- added for rendering (the .blend has no active camera and no usable light): camera, sun
cam_auto = bpy.data.cameras.new('AutoCamera')
cam_auto.lens = 50.0
cam_auto.sensor_width = 36.0
cam_auto.clip_end = 1000.0
ob_auto_camera = bpy.data.objects.new('AutoCamera', cam_auto)
scene.collection.objects.link(ob_auto_camera)
ob_auto_camera.location = (5.61698, -6.92027, 6.14377)
ob_auto_camera.rotation_euler = (1.09748, -7.21219e-08, 0.694738)
scene.camera = ob_auto_camera
light_auto_sun = bpy.data.lights.new('AutoSun', 'SUN')
light_auto_sun.energy = 3.0
light_auto_sun.angle = 0.0523599
ob_auto_sun = bpy.data.objects.new('AutoSun', light_auto_sun)
scene.collection.objects.link(ob_auto_sun)
ob_auto_sun.rotation_euler = (0.872665, 0.174533, 0.523599)
bpy.context.view_layer.update()
